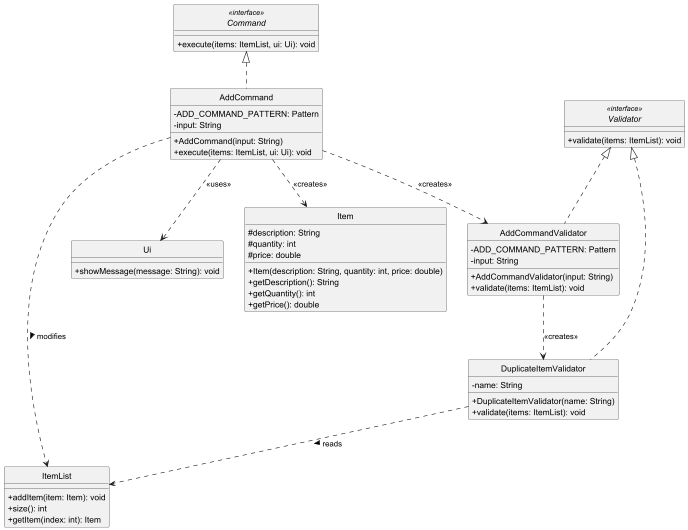

The diagram above was rendered by PlantUML. Its source (embedded in the PNG):
@startuml
skinparam monochrome true
skinparam shadowing false
skinparam classAttributeIconSize 0
hide circle

interface Command <<interface>> {
    + execute(items: ItemList, ui: Ui): void
}

class AddCommand {
    - ADD_COMMAND_PATTERN: Pattern
    - input: String
    + AddCommand(input: String)
    + execute(items: ItemList, ui: Ui): void
}

interface Validator <<interface>> {
    + validate(items: ItemList): void
}

class AddCommandValidator {
    - ADD_COMMAND_PATTERN: Pattern
    - input: String
    + AddCommandValidator(input: String)
    + validate(items: ItemList): void
}

class DuplicateItemValidator {
    - name: String
    + DuplicateItemValidator(name: String)
    + validate(items: ItemList): void
}

class Item {
    # description: String
    # quantity: int
    # price: double
    + Item(description: String, quantity: int, price: double)
    + getDescription(): String
    + getQuantity(): int
    + getPrice(): double
}

class ItemList {
    + addItem(item: Item): void
    + size(): int
    + getItem(index: int): Item
}

class Ui {
    + showMessage(message: String): void
}

Command <|.. AddCommand
Validator <|.. AddCommandValidator
Validator <|.. DuplicateItemValidator

AddCommand ..> AddCommandValidator : <<creates>>
AddCommand ..> Item : <<creates>>
AddCommand ..> ItemList : modifies >
AddCommand ..> Ui : <<uses>>
AddCommandValidator ..> DuplicateItemValidator : <<creates>>
DuplicateItemValidator ..> ItemList : reads >

@enduml